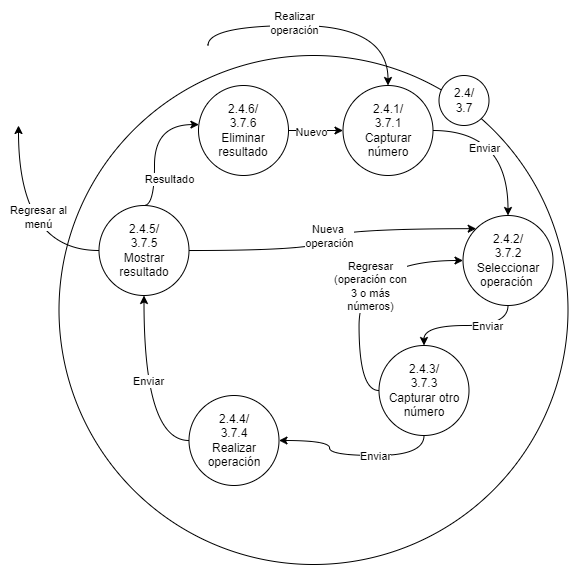

The diagram above was exported from draw.io. Its source (the exported page's mxGraphModel, read from the mxfile embedded in the PNG):
<mxGraphModel dx="1884" dy="1116" grid="1" gridSize="10" guides="1" tooltips="1" connect="1" arrows="1" fold="1" page="1" pageScale="1" pageWidth="827" pageHeight="1169" math="0" shadow="0">
  <root>
    <mxCell id="0" />
    <mxCell id="1" parent="0" />
    <mxCell id="2" value="" style="ellipse;whiteSpace=wrap;html=1;aspect=fixed;" vertex="1" parent="1">
      <mxGeometry x="130.5" y="2820" width="509" height="509" as="geometry" />
    </mxCell>
    <mxCell id="3" value="2.4/&lt;br&gt;3.7" style="ellipse;whiteSpace=wrap;html=1;aspect=fixed;" vertex="1" parent="1">
      <mxGeometry x="510.5" y="2840" width="50" height="50" as="geometry" />
    </mxCell>
    <mxCell id="4" style="edgeStyle=orthogonalEdgeStyle;rounded=0;orthogonalLoop=1;jettySize=auto;html=1;exitX=1;exitY=0.5;exitDx=0;exitDy=0;entryX=0.5;entryY=0;entryDx=0;entryDy=0;curved=1;" edge="1" source="8" target="11" parent="1">
      <mxGeometry relative="1" as="geometry" />
    </mxCell>
    <mxCell id="5" value="Enviar" style="edgeLabel;html=1;align=center;verticalAlign=middle;resizable=0;points=[];" vertex="1" connectable="0" parent="4">
      <mxGeometry x="-0.048" y="1" relative="1" as="geometry">
        <mxPoint x="-25" y="16" as="offset" />
      </mxGeometry>
    </mxCell>
    <mxCell id="6" style="edgeStyle=orthogonalEdgeStyle;rounded=0;orthogonalLoop=1;jettySize=auto;html=1;exitX=0.5;exitY=0;exitDx=0;exitDy=0;curved=1;startArrow=classic;startFill=1;endArrow=none;endFill=0;" edge="1" source="8" parent="1">
      <mxGeometry relative="1" as="geometry">
        <mxPoint x="279.5" y="2810" as="targetPoint" />
        <Array as="points">
          <mxPoint x="460" y="2790" />
          <mxPoint x="280" y="2790" />
        </Array>
      </mxGeometry>
    </mxCell>
    <mxCell id="7" value="Realizar&lt;br&gt;operación" style="edgeLabel;html=1;align=center;verticalAlign=middle;resizable=0;points=[];" vertex="1" connectable="0" parent="6">
      <mxGeometry x="0.1917" y="-3" relative="1" as="geometry">
        <mxPoint as="offset" />
      </mxGeometry>
    </mxCell>
    <mxCell id="8" value="2.4.1/&lt;br&gt;3.7.1&lt;br&gt;Capturar número" style="ellipse;whiteSpace=wrap;html=1;aspect=fixed;" vertex="1" parent="1">
      <mxGeometry x="414.5" y="2850" width="90" height="90" as="geometry" />
    </mxCell>
    <mxCell id="9" style="edgeStyle=orthogonalEdgeStyle;curved=1;rounded=0;orthogonalLoop=1;jettySize=auto;html=1;exitX=0.5;exitY=1;exitDx=0;exitDy=0;" edge="1" source="11" target="16" parent="1">
      <mxGeometry relative="1" as="geometry" />
    </mxCell>
    <mxCell id="10" value="Enviar" style="edgeLabel;html=1;align=center;verticalAlign=middle;resizable=0;points=[];" vertex="1" connectable="0" parent="9">
      <mxGeometry x="-0.3118" relative="1" as="geometry">
        <mxPoint as="offset" />
      </mxGeometry>
    </mxCell>
    <mxCell id="11" value="2.4.2/&lt;br&gt;3.7.2&lt;br&gt;Seleccionar&lt;br&gt;operación&amp;nbsp;" style="ellipse;whiteSpace=wrap;html=1;aspect=fixed;" vertex="1" parent="1">
      <mxGeometry x="534.5" y="2980" width="90" height="90" as="geometry" />
    </mxCell>
    <mxCell id="12" style="edgeStyle=orthogonalEdgeStyle;curved=1;rounded=0;orthogonalLoop=1;jettySize=auto;html=1;exitX=0.5;exitY=1;exitDx=0;exitDy=0;entryX=1;entryY=0.5;entryDx=0;entryDy=0;" edge="1" source="16" target="29" parent="1">
      <mxGeometry relative="1" as="geometry">
        <mxPoint x="609.5" y="3290" as="targetPoint" />
        <Array as="points">
          <mxPoint x="496" y="3220" />
          <mxPoint x="401" y="3220" />
          <mxPoint x="401" y="3205" />
        </Array>
      </mxGeometry>
    </mxCell>
    <mxCell id="13" value="Enviar" style="edgeLabel;html=1;align=center;verticalAlign=middle;resizable=0;points=[];" vertex="1" connectable="0" parent="12">
      <mxGeometry x="-0.1208" y="1" relative="1" as="geometry">
        <mxPoint x="9" y="-1" as="offset" />
      </mxGeometry>
    </mxCell>
    <mxCell id="14" style="edgeStyle=orthogonalEdgeStyle;curved=1;rounded=0;orthogonalLoop=1;jettySize=auto;html=1;exitX=0;exitY=0.5;exitDx=0;exitDy=0;entryX=0;entryY=0.5;entryDx=0;entryDy=0;" edge="1" source="16" target="11" parent="1">
      <mxGeometry relative="1" as="geometry" />
    </mxCell>
    <mxCell id="15" value="Regresar&lt;br&gt;(operación con &lt;br&gt;3 o más&lt;br&gt;números)" style="edgeLabel;html=1;align=center;verticalAlign=middle;resizable=0;points=[];" vertex="1" connectable="0" parent="14">
      <mxGeometry x="-0.0171" y="-11" relative="1" as="geometry">
        <mxPoint as="offset" />
      </mxGeometry>
    </mxCell>
    <mxCell id="16" value="2.4.3/&lt;br&gt;3.7.3&lt;br&gt;Capturar otro número" style="ellipse;whiteSpace=wrap;html=1;aspect=fixed;" vertex="1" parent="1">
      <mxGeometry x="450.5" y="3110" width="90" height="90" as="geometry" />
    </mxCell>
    <mxCell id="17" value="" style="edgeStyle=orthogonalEdgeStyle;rounded=0;orthogonalLoop=1;jettySize=auto;html=1;curved=1;exitX=0.5;exitY=0;exitDx=0;exitDy=0;" edge="1" source="25" target="28" parent="1">
      <mxGeometry relative="1" as="geometry">
        <Array as="points">
          <mxPoint x="226" y="2889" />
        </Array>
      </mxGeometry>
    </mxCell>
    <mxCell id="18" value="Resultado" style="edgeLabel;html=1;align=center;verticalAlign=middle;resizable=0;points=[];" vertex="1" connectable="0" parent="17">
      <mxGeometry x="-0.0773" y="-2" relative="1" as="geometry">
        <mxPoint x="12" y="24" as="offset" />
      </mxGeometry>
    </mxCell>
    <mxCell id="19" style="edgeStyle=orthogonalEdgeStyle;curved=1;rounded=0;orthogonalLoop=1;jettySize=auto;html=1;entryX=0;entryY=0.5;entryDx=0;entryDy=0;startArrow=classic;startFill=1;endArrow=none;endFill=0;" edge="1" source="25" target="29" parent="1">
      <mxGeometry relative="1" as="geometry" />
    </mxCell>
    <mxCell id="20" value="Enviar" style="edgeLabel;html=1;align=center;verticalAlign=middle;resizable=0;points=[];" vertex="1" connectable="0" parent="19">
      <mxGeometry x="-0.0932" y="4" relative="1" as="geometry">
        <mxPoint as="offset" />
      </mxGeometry>
    </mxCell>
    <mxCell id="21" style="edgeStyle=orthogonalEdgeStyle;curved=1;rounded=0;orthogonalLoop=1;jettySize=auto;html=1;exitX=0;exitY=0.5;exitDx=0;exitDy=0;" edge="1" source="25" parent="1">
      <mxGeometry relative="1" as="geometry">
        <mxPoint x="90" y="2890" as="targetPoint" />
      </mxGeometry>
    </mxCell>
    <mxCell id="22" value="Regresar al&lt;br&gt;menú" style="edgeLabel;html=1;align=center;verticalAlign=middle;resizable=0;points=[];" vertex="1" connectable="0" parent="21">
      <mxGeometry x="0.1124" y="-19" relative="1" as="geometry">
        <mxPoint as="offset" />
      </mxGeometry>
    </mxCell>
    <mxCell id="23" style="edgeStyle=orthogonalEdgeStyle;curved=1;rounded=0;orthogonalLoop=1;jettySize=auto;html=1;exitX=1;exitY=0.5;exitDx=0;exitDy=0;entryX=0;entryY=0;entryDx=0;entryDy=0;" edge="1" source="25" target="11" parent="1">
      <mxGeometry relative="1" as="geometry" />
    </mxCell>
    <mxCell id="24" value="Nueva&amp;nbsp;&lt;br&gt;operación" style="edgeLabel;html=1;align=center;verticalAlign=middle;resizable=0;points=[];" vertex="1" connectable="0" parent="23">
      <mxGeometry x="-0.1589" y="6" relative="1" as="geometry">
        <mxPoint x="10" y="-9" as="offset" />
      </mxGeometry>
    </mxCell>
    <mxCell id="25" value="2.4.5/&lt;br&gt;3.7.5&lt;br&gt;Mostrar resultado" style="ellipse;whiteSpace=wrap;html=1;aspect=fixed;" vertex="1" parent="1">
      <mxGeometry x="170.5" y="2970" width="90" height="90" as="geometry" />
    </mxCell>
    <mxCell id="26" style="edgeStyle=orthogonalEdgeStyle;curved=1;rounded=0;orthogonalLoop=1;jettySize=auto;html=1;entryX=0;entryY=0.5;entryDx=0;entryDy=0;" edge="1" source="28" target="8" parent="1">
      <mxGeometry relative="1" as="geometry" />
    </mxCell>
    <mxCell id="27" value="Nuevo" style="edgeLabel;html=1;align=center;verticalAlign=middle;resizable=0;points=[];" vertex="1" connectable="0" parent="26">
      <mxGeometry x="-0.2178" y="-1" relative="1" as="geometry">
        <mxPoint as="offset" />
      </mxGeometry>
    </mxCell>
    <mxCell id="28" value="2.4.6/&lt;br&gt;3.7.6&lt;br&gt;Eliminar resultado" style="ellipse;whiteSpace=wrap;html=1;aspect=fixed;" vertex="1" parent="1">
      <mxGeometry x="270" y="2850" width="90" height="90" as="geometry" />
    </mxCell>
    <mxCell id="29" value="2.4.4/&lt;br&gt;3.7.4&lt;br&gt;Realizar operación" style="ellipse;whiteSpace=wrap;html=1;aspect=fixed;" vertex="1" parent="1">
      <mxGeometry x="260.5" y="3160" width="90" height="90" as="geometry" />
    </mxCell>
  </root>
</mxGraphModel>